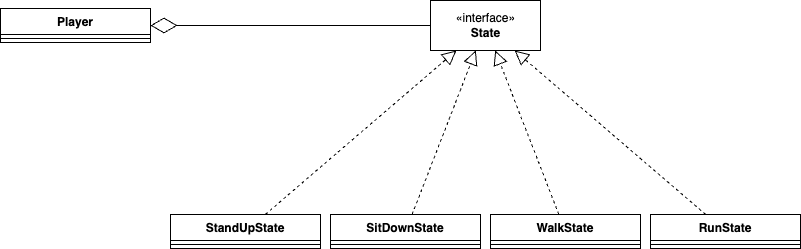

The diagram above was exported from draw.io. Its source (the exported page's mxGraphModel, read from the mxfile embedded in the PNG):
<mxGraphModel dx="1018" dy="1466" grid="1" gridSize="10" guides="1" tooltips="1" connect="1" arrows="1" fold="1" page="1" pageScale="1" pageWidth="850" pageHeight="1100" math="0" shadow="0">
  <root>
    <mxCell id="0" />
    <mxCell id="1" parent="0" />
    <mxCell id="72NgEBZqEb5yvqxF7cdl-1" value="Player" style="swimlane;fontStyle=1;align=center;verticalAlign=top;childLayout=stackLayout;horizontal=1;startSize=26;horizontalStack=0;resizeParent=1;resizeParentMax=0;resizeLast=0;collapsible=1;marginBottom=0;" vertex="1" parent="1">
      <mxGeometry x="50" y="464" width="150" height="34" as="geometry" />
    </mxCell>
    <mxCell id="72NgEBZqEb5yvqxF7cdl-3" value="" style="line;strokeWidth=1;fillColor=none;align=left;verticalAlign=middle;spacingTop=-1;spacingLeft=3;spacingRight=3;rotatable=0;labelPosition=right;points=[];portConstraint=eastwest;strokeColor=inherit;" vertex="1" parent="72NgEBZqEb5yvqxF7cdl-1">
      <mxGeometry y="26" width="150" height="8" as="geometry" />
    </mxCell>
    <mxCell id="72NgEBZqEb5yvqxF7cdl-8" value="StandUpState" style="swimlane;fontStyle=1;align=center;verticalAlign=top;childLayout=stackLayout;horizontal=1;startSize=26;horizontalStack=0;resizeParent=1;resizeParentMax=0;resizeLast=0;collapsible=1;marginBottom=0;" vertex="1" parent="1">
      <mxGeometry x="220" y="670" width="150" height="34" as="geometry" />
    </mxCell>
    <mxCell id="72NgEBZqEb5yvqxF7cdl-9" value="" style="line;strokeWidth=1;fillColor=none;align=left;verticalAlign=middle;spacingTop=-1;spacingLeft=3;spacingRight=3;rotatable=0;labelPosition=right;points=[];portConstraint=eastwest;strokeColor=inherit;" vertex="1" parent="72NgEBZqEb5yvqxF7cdl-8">
      <mxGeometry y="26" width="150" height="8" as="geometry" />
    </mxCell>
    <mxCell id="72NgEBZqEb5yvqxF7cdl-10" value="SitDownState" style="swimlane;fontStyle=1;align=center;verticalAlign=top;childLayout=stackLayout;horizontal=1;startSize=26;horizontalStack=0;resizeParent=1;resizeParentMax=0;resizeLast=0;collapsible=1;marginBottom=0;" vertex="1" parent="1">
      <mxGeometry x="380" y="670" width="150" height="34" as="geometry" />
    </mxCell>
    <mxCell id="72NgEBZqEb5yvqxF7cdl-11" value="" style="line;strokeWidth=1;fillColor=none;align=left;verticalAlign=middle;spacingTop=-1;spacingLeft=3;spacingRight=3;rotatable=0;labelPosition=right;points=[];portConstraint=eastwest;strokeColor=inherit;" vertex="1" parent="72NgEBZqEb5yvqxF7cdl-10">
      <mxGeometry y="26" width="150" height="8" as="geometry" />
    </mxCell>
    <mxCell id="72NgEBZqEb5yvqxF7cdl-12" value="WalkState" style="swimlane;fontStyle=1;align=center;verticalAlign=top;childLayout=stackLayout;horizontal=1;startSize=26;horizontalStack=0;resizeParent=1;resizeParentMax=0;resizeLast=0;collapsible=1;marginBottom=0;" vertex="1" parent="1">
      <mxGeometry x="540" y="670" width="150" height="34" as="geometry" />
    </mxCell>
    <mxCell id="72NgEBZqEb5yvqxF7cdl-13" value="" style="line;strokeWidth=1;fillColor=none;align=left;verticalAlign=middle;spacingTop=-1;spacingLeft=3;spacingRight=3;rotatable=0;labelPosition=right;points=[];portConstraint=eastwest;strokeColor=inherit;" vertex="1" parent="72NgEBZqEb5yvqxF7cdl-12">
      <mxGeometry y="26" width="150" height="8" as="geometry" />
    </mxCell>
    <mxCell id="72NgEBZqEb5yvqxF7cdl-14" value="RunState" style="swimlane;fontStyle=1;align=center;verticalAlign=top;childLayout=stackLayout;horizontal=1;startSize=26;horizontalStack=0;resizeParent=1;resizeParentMax=0;resizeLast=0;collapsible=1;marginBottom=0;" vertex="1" parent="1">
      <mxGeometry x="700" y="670" width="150" height="34" as="geometry" />
    </mxCell>
    <mxCell id="72NgEBZqEb5yvqxF7cdl-15" value="" style="line;strokeWidth=1;fillColor=none;align=left;verticalAlign=middle;spacingTop=-1;spacingLeft=3;spacingRight=3;rotatable=0;labelPosition=right;points=[];portConstraint=eastwest;strokeColor=inherit;" vertex="1" parent="72NgEBZqEb5yvqxF7cdl-14">
      <mxGeometry y="26" width="150" height="8" as="geometry" />
    </mxCell>
    <mxCell id="72NgEBZqEb5yvqxF7cdl-20" value="«interface»&lt;br&gt;&lt;b&gt;State&lt;/b&gt;" style="html=1;" vertex="1" parent="1">
      <mxGeometry x="480" y="456" width="110" height="50" as="geometry" />
    </mxCell>
    <mxCell id="72NgEBZqEb5yvqxF7cdl-21" value="" style="endArrow=block;dashed=1;endFill=0;endSize=12;html=1;rounded=0;" edge="1" parent="1" source="72NgEBZqEb5yvqxF7cdl-8" target="72NgEBZqEb5yvqxF7cdl-20">
      <mxGeometry width="160" relative="1" as="geometry">
        <mxPoint x="300" y="740" as="sourcePoint" />
        <mxPoint x="460" y="740" as="targetPoint" />
      </mxGeometry>
    </mxCell>
    <mxCell id="72NgEBZqEb5yvqxF7cdl-22" value="" style="endArrow=block;dashed=1;endFill=0;endSize=12;html=1;rounded=0;" edge="1" parent="1" source="72NgEBZqEb5yvqxF7cdl-10" target="72NgEBZqEb5yvqxF7cdl-20">
      <mxGeometry width="160" relative="1" as="geometry">
        <mxPoint x="350" y="730" as="sourcePoint" />
        <mxPoint x="470" y="750" as="targetPoint" />
      </mxGeometry>
    </mxCell>
    <mxCell id="72NgEBZqEb5yvqxF7cdl-23" value="" style="endArrow=block;dashed=1;endFill=0;endSize=12;html=1;rounded=0;" edge="1" parent="1" source="72NgEBZqEb5yvqxF7cdl-14" target="72NgEBZqEb5yvqxF7cdl-20">
      <mxGeometry width="160" relative="1" as="geometry">
        <mxPoint x="320" y="760" as="sourcePoint" />
        <mxPoint x="480" y="760" as="targetPoint" />
      </mxGeometry>
    </mxCell>
    <mxCell id="72NgEBZqEb5yvqxF7cdl-24" value="" style="endArrow=block;dashed=1;endFill=0;endSize=12;html=1;rounded=0;" edge="1" parent="1" source="72NgEBZqEb5yvqxF7cdl-12" target="72NgEBZqEb5yvqxF7cdl-20">
      <mxGeometry width="160" relative="1" as="geometry">
        <mxPoint x="330" y="770" as="sourcePoint" />
        <mxPoint x="490" y="770" as="targetPoint" />
      </mxGeometry>
    </mxCell>
    <mxCell id="72NgEBZqEb5yvqxF7cdl-25" value="" style="endArrow=diamondThin;endFill=0;endSize=24;html=1;rounded=0;" edge="1" parent="1" source="72NgEBZqEb5yvqxF7cdl-20" target="72NgEBZqEb5yvqxF7cdl-1">
      <mxGeometry width="160" relative="1" as="geometry">
        <mxPoint x="300" y="740" as="sourcePoint" />
        <mxPoint x="460" y="740" as="targetPoint" />
      </mxGeometry>
    </mxCell>
  </root>
</mxGraphModel>